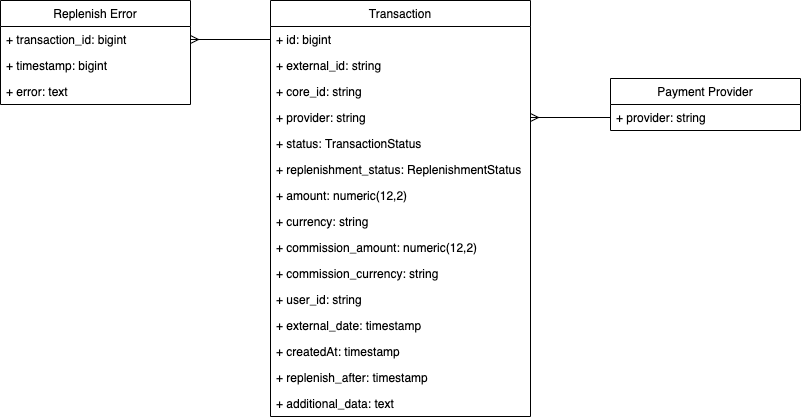

The diagram above was exported from draw.io. Its source (the exported page's mxGraphModel, read from the mxfile embedded in the PNG):
<mxGraphModel dx="2148" dy="777" grid="1" gridSize="10" guides="1" tooltips="1" connect="1" arrows="1" fold="1" page="1" pageScale="1" pageWidth="850" pageHeight="1100" math="0" shadow="0">
  <root>
    <mxCell id="0d_o5cPAJoQIwqrH2gbq-0" />
    <mxCell id="0d_o5cPAJoQIwqrH2gbq-1" parent="0d_o5cPAJoQIwqrH2gbq-0" />
    <mxCell id="B-qcrQ2mQaFX6TTmZEPJ-0" value="Transaction" style="swimlane;fontStyle=0;childLayout=stackLayout;horizontal=1;startSize=26;fillColor=none;horizontalStack=0;resizeParent=1;resizeParentMax=0;resizeLast=0;collapsible=1;marginBottom=0;" parent="0d_o5cPAJoQIwqrH2gbq-1" vertex="1">
      <mxGeometry x="250" y="280" width="260" height="416" as="geometry" />
    </mxCell>
    <mxCell id="B-qcrQ2mQaFX6TTmZEPJ-1" value="+ id: bigint" style="text;strokeColor=none;fillColor=none;align=left;verticalAlign=top;spacingLeft=4;spacingRight=4;overflow=hidden;rotatable=0;points=[[0,0.5],[1,0.5]];portConstraint=eastwest;" parent="B-qcrQ2mQaFX6TTmZEPJ-0" vertex="1">
      <mxGeometry y="26" width="260" height="26" as="geometry" />
    </mxCell>
    <mxCell id="8MmEfTgM1j_OnwbbB991-6" value="+ external_id: string" style="text;strokeColor=none;fillColor=none;align=left;verticalAlign=top;spacingLeft=4;spacingRight=4;overflow=hidden;rotatable=0;points=[[0,0.5],[1,0.5]];portConstraint=eastwest;" parent="B-qcrQ2mQaFX6TTmZEPJ-0" vertex="1">
      <mxGeometry y="52" width="260" height="26" as="geometry" />
    </mxCell>
    <mxCell id="z0FfiyBEq7wMKIoNw02S-0" value="+ core_id: string" style="text;strokeColor=none;fillColor=none;align=left;verticalAlign=top;spacingLeft=4;spacingRight=4;overflow=hidden;rotatable=0;points=[[0,0.5],[1,0.5]];portConstraint=eastwest;" vertex="1" parent="B-qcrQ2mQaFX6TTmZEPJ-0">
      <mxGeometry y="78" width="260" height="26" as="geometry" />
    </mxCell>
    <mxCell id="B-qcrQ2mQaFX6TTmZEPJ-2" value="+ provider: string" style="text;strokeColor=none;fillColor=none;align=left;verticalAlign=top;spacingLeft=4;spacingRight=4;overflow=hidden;rotatable=0;points=[[0,0.5],[1,0.5]];portConstraint=eastwest;" parent="B-qcrQ2mQaFX6TTmZEPJ-0" vertex="1">
      <mxGeometry y="104" width="260" height="26" as="geometry" />
    </mxCell>
    <mxCell id="B-qcrQ2mQaFX6TTmZEPJ-3" value="+ status: TransactionStatus" style="text;strokeColor=none;fillColor=none;align=left;verticalAlign=top;spacingLeft=4;spacingRight=4;overflow=hidden;rotatable=0;points=[[0,0.5],[1,0.5]];portConstraint=eastwest;" parent="B-qcrQ2mQaFX6TTmZEPJ-0" vertex="1">
      <mxGeometry y="130" width="260" height="26" as="geometry" />
    </mxCell>
    <mxCell id="cMw6VksGTr7P_0_s8jwS-0" value="+ replenishment_status: ReplenishmentStatus" style="text;strokeColor=none;fillColor=none;align=left;verticalAlign=top;spacingLeft=4;spacingRight=4;overflow=hidden;rotatable=0;points=[[0,0.5],[1,0.5]];portConstraint=eastwest;" parent="B-qcrQ2mQaFX6TTmZEPJ-0" vertex="1">
      <mxGeometry y="156" width="260" height="26" as="geometry" />
    </mxCell>
    <mxCell id="B-qcrQ2mQaFX6TTmZEPJ-4" value="+ amount: numeric(12,2)" style="text;strokeColor=none;fillColor=none;align=left;verticalAlign=top;spacingLeft=4;spacingRight=4;overflow=hidden;rotatable=0;points=[[0,0.5],[1,0.5]];portConstraint=eastwest;" parent="B-qcrQ2mQaFX6TTmZEPJ-0" vertex="1">
      <mxGeometry y="182" width="260" height="26" as="geometry" />
    </mxCell>
    <mxCell id="1VGi7jcGo-VmOwCbYXNF-0" value="+ currency: string" style="text;strokeColor=none;fillColor=none;align=left;verticalAlign=top;spacingLeft=4;spacingRight=4;overflow=hidden;rotatable=0;points=[[0,0.5],[1,0.5]];portConstraint=eastwest;" parent="B-qcrQ2mQaFX6TTmZEPJ-0" vertex="1">
      <mxGeometry y="208" width="260" height="26" as="geometry" />
    </mxCell>
    <mxCell id="8MmEfTgM1j_OnwbbB991-17" value="+ commission_amount: numeric(12,2)" style="text;strokeColor=none;fillColor=none;align=left;verticalAlign=top;spacingLeft=4;spacingRight=4;overflow=hidden;rotatable=0;points=[[0,0.5],[1,0.5]];portConstraint=eastwest;" parent="B-qcrQ2mQaFX6TTmZEPJ-0" vertex="1">
      <mxGeometry y="234" width="260" height="26" as="geometry" />
    </mxCell>
    <mxCell id="1VGi7jcGo-VmOwCbYXNF-1" value="+ commission_currency: string" style="text;strokeColor=none;fillColor=none;align=left;verticalAlign=top;spacingLeft=4;spacingRight=4;overflow=hidden;rotatable=0;points=[[0,0.5],[1,0.5]];portConstraint=eastwest;" parent="B-qcrQ2mQaFX6TTmZEPJ-0" vertex="1">
      <mxGeometry y="260" width="260" height="26" as="geometry" />
    </mxCell>
    <mxCell id="B-qcrQ2mQaFX6TTmZEPJ-5" value="+ user_id: string" style="text;strokeColor=none;fillColor=none;align=left;verticalAlign=top;spacingLeft=4;spacingRight=4;overflow=hidden;rotatable=0;points=[[0,0.5],[1,0.5]];portConstraint=eastwest;" parent="B-qcrQ2mQaFX6TTmZEPJ-0" vertex="1">
      <mxGeometry y="286" width="260" height="26" as="geometry" />
    </mxCell>
    <mxCell id="8MmEfTgM1j_OnwbbB991-16" value="+ external_date: timestamp" style="text;strokeColor=none;fillColor=none;align=left;verticalAlign=top;spacingLeft=4;spacingRight=4;overflow=hidden;rotatable=0;points=[[0,0.5],[1,0.5]];portConstraint=eastwest;" parent="B-qcrQ2mQaFX6TTmZEPJ-0" vertex="1">
      <mxGeometry y="312" width="260" height="26" as="geometry" />
    </mxCell>
    <mxCell id="Pk_TSlesUB1Tzg5PTcYj-0" value="+ createdAt: timestamp" style="text;strokeColor=none;fillColor=none;align=left;verticalAlign=top;spacingLeft=4;spacingRight=4;overflow=hidden;rotatable=0;points=[[0,0.5],[1,0.5]];portConstraint=eastwest;" parent="B-qcrQ2mQaFX6TTmZEPJ-0" vertex="1">
      <mxGeometry y="338" width="260" height="26" as="geometry" />
    </mxCell>
    <mxCell id="_zIbPjx_26b_8AnhxLlt-0" value="+ replenish_after: timestamp" style="text;strokeColor=none;fillColor=none;align=left;verticalAlign=top;spacingLeft=4;spacingRight=4;overflow=hidden;rotatable=0;points=[[0,0.5],[1,0.5]];portConstraint=eastwest;" parent="B-qcrQ2mQaFX6TTmZEPJ-0" vertex="1">
      <mxGeometry y="364" width="260" height="26" as="geometry" />
    </mxCell>
    <mxCell id="B-qcrQ2mQaFX6TTmZEPJ-13" value="+ additional_data: text" style="text;strokeColor=none;fillColor=none;align=left;verticalAlign=top;spacingLeft=4;spacingRight=4;overflow=hidden;rotatable=0;points=[[0,0.5],[1,0.5]];portConstraint=eastwest;" parent="B-qcrQ2mQaFX6TTmZEPJ-0" vertex="1">
      <mxGeometry y="390" width="260" height="26" as="geometry" />
    </mxCell>
    <mxCell id="8MmEfTgM1j_OnwbbB991-0" value="Payment Provider" style="swimlane;fontStyle=0;childLayout=stackLayout;horizontal=1;startSize=26;fillColor=none;horizontalStack=0;resizeParent=1;resizeParentMax=0;resizeLast=0;collapsible=1;marginBottom=0;" parent="0d_o5cPAJoQIwqrH2gbq-1" vertex="1">
      <mxGeometry x="590" y="358" width="190" height="52" as="geometry" />
    </mxCell>
    <mxCell id="8MmEfTgM1j_OnwbbB991-2" value="+ provider: string" style="text;strokeColor=none;fillColor=none;align=left;verticalAlign=top;spacingLeft=4;spacingRight=4;overflow=hidden;rotatable=0;points=[[0,0.5],[1,0.5]];portConstraint=eastwest;" parent="8MmEfTgM1j_OnwbbB991-0" vertex="1">
      <mxGeometry y="26" width="190" height="26" as="geometry" />
    </mxCell>
    <mxCell id="8MmEfTgM1j_OnwbbB991-4" style="rounded=0;orthogonalLoop=1;jettySize=auto;html=1;exitX=1;exitY=0.5;exitDx=0;exitDy=0;entryX=0;entryY=0.5;entryDx=0;entryDy=0;endArrow=none;endFill=0;startArrow=ERmany;startFill=0;" parent="0d_o5cPAJoQIwqrH2gbq-1" source="B-qcrQ2mQaFX6TTmZEPJ-2" edge="1" target="8MmEfTgM1j_OnwbbB991-2">
      <mxGeometry relative="1" as="geometry">
        <mxPoint x="590" y="369" as="targetPoint" />
      </mxGeometry>
    </mxCell>
    <mxCell id="ns8gE9NgF2YpXU0bRepV-0" value="Replenish Error" style="swimlane;fontStyle=0;childLayout=stackLayout;horizontal=1;startSize=26;fillColor=none;horizontalStack=0;resizeParent=1;resizeParentMax=0;resizeLast=0;collapsible=1;marginBottom=0;" parent="0d_o5cPAJoQIwqrH2gbq-1" vertex="1">
      <mxGeometry x="-20" y="280" width="190" height="104" as="geometry" />
    </mxCell>
    <mxCell id="ns8gE9NgF2YpXU0bRepV-1" value="+ transaction_id: bigint" style="text;strokeColor=none;fillColor=none;align=left;verticalAlign=top;spacingLeft=4;spacingRight=4;overflow=hidden;rotatable=0;points=[[0,0.5],[1,0.5]];portConstraint=eastwest;" parent="ns8gE9NgF2YpXU0bRepV-0" vertex="1">
      <mxGeometry y="26" width="190" height="26" as="geometry" />
    </mxCell>
    <mxCell id="ns8gE9NgF2YpXU0bRepV-3" value="+ timestamp: bigint" style="text;strokeColor=none;fillColor=none;align=left;verticalAlign=top;spacingLeft=4;spacingRight=4;overflow=hidden;rotatable=0;points=[[0,0.5],[1,0.5]];portConstraint=eastwest;" parent="ns8gE9NgF2YpXU0bRepV-0" vertex="1">
      <mxGeometry y="52" width="190" height="26" as="geometry" />
    </mxCell>
    <mxCell id="ns8gE9NgF2YpXU0bRepV-5" value="+ error: text" style="text;strokeColor=none;fillColor=none;align=left;verticalAlign=top;spacingLeft=4;spacingRight=4;overflow=hidden;rotatable=0;points=[[0,0.5],[1,0.5]];portConstraint=eastwest;" parent="ns8gE9NgF2YpXU0bRepV-0" vertex="1">
      <mxGeometry y="78" width="190" height="26" as="geometry" />
    </mxCell>
    <mxCell id="ns8gE9NgF2YpXU0bRepV-2" style="rounded=0;orthogonalLoop=1;jettySize=auto;html=1;exitX=1;exitY=0.5;exitDx=0;exitDy=0;entryX=0;entryY=0.5;entryDx=0;entryDy=0;endArrow=none;endFill=0;startArrow=ERmany;startFill=0;" parent="0d_o5cPAJoQIwqrH2gbq-1" source="ns8gE9NgF2YpXU0bRepV-1" target="B-qcrQ2mQaFX6TTmZEPJ-1" edge="1">
      <mxGeometry relative="1" as="geometry">
        <mxPoint x="600" y="379" as="targetPoint" />
        <mxPoint x="520" y="381" as="sourcePoint" />
      </mxGeometry>
    </mxCell>
  </root>
</mxGraphModel>